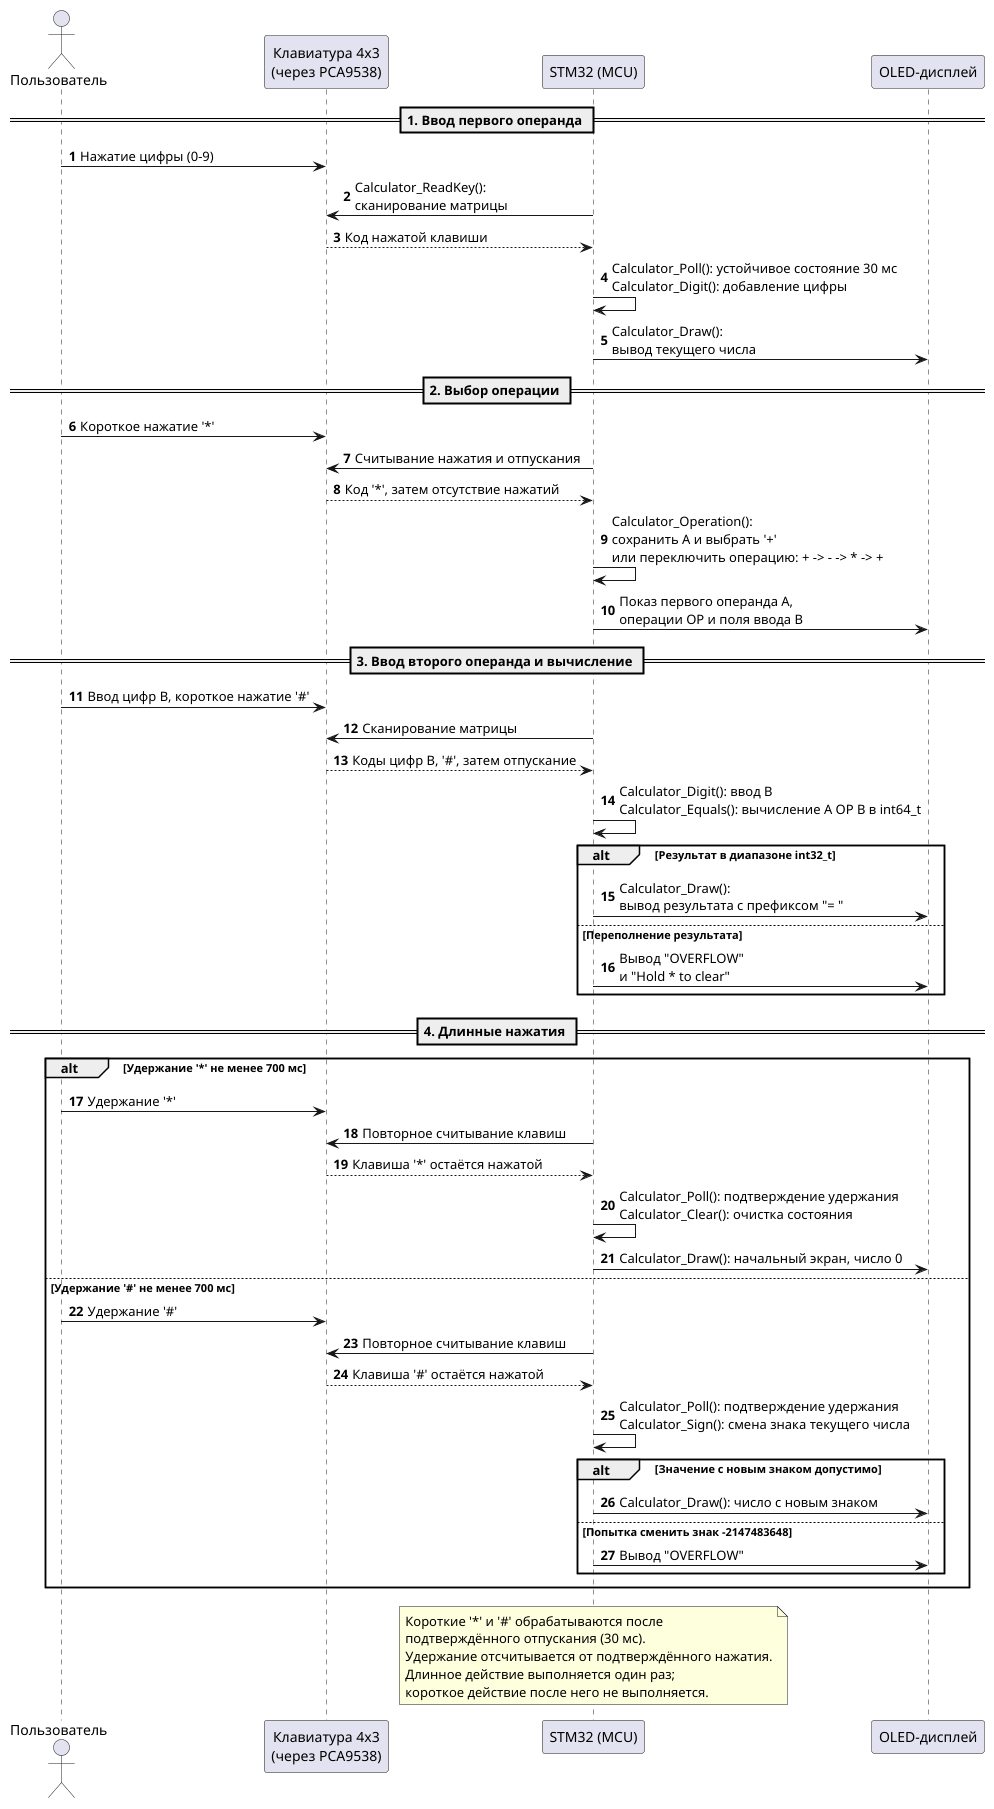

The diagram above was rendered by PlantUML. Its source (embedded in the PNG):
@startuml
autonumber

actor "Пользователь" as User
participant "Клавиатура 4x3\n(через PCA9538)" as Keypad
participant "STM32 (MCU)" as MCU
participant "OLED-дисплей" as Display

== 1. Ввод первого операнда ==
User -> Keypad: Нажатие цифры (0-9)
MCU -> Keypad: Calculator_ReadKey():\nсканирование матрицы
Keypad --> MCU: Код нажатой клавиши
MCU -> MCU: Calculator_Poll(): устойчивое состояние 30 мс\nCalculator_Digit(): добавление цифры
MCU -> Display: Calculator_Draw():\nвывод текущего числа

== 2. Выбор операции ==
User -> Keypad: Короткое нажатие '*'
MCU -> Keypad: Считывание нажатия и отпускания
Keypad --> MCU: Код '*', затем отсутствие нажатий
MCU -> MCU: Calculator_Operation():\nсохранить A и выбрать '+'\nили переключить операцию: + -> - -> * -> +
MCU -> Display: Показ первого операнда A,\nоперации OP и поля ввода B

== 3. Ввод второго операнда и вычисление ==
User -> Keypad: Ввод цифр B, короткое нажатие '#'
MCU -> Keypad: Сканирование матрицы
Keypad --> MCU: Коды цифр B, '#', затем отпускание
MCU -> MCU: Calculator_Digit(): ввод B\nCalculator_Equals(): вычисление A OP B в int64_t
alt Результат в диапазоне int32_t
    MCU -> Display: Calculator_Draw():\nвывод результата с префиксом "= "
else Переполнение результата
    MCU -> Display: Вывод "OVERFLOW"\nи "Hold * to clear"
end

== 4. Длинные нажатия ==
alt Удержание '*' не менее 700 мс
    User -> Keypad: Удержание '*'
    MCU -> Keypad: Повторное считывание клавиш
    Keypad --> MCU: Клавиша '*' остаётся нажатой
    MCU -> MCU: Calculator_Poll(): подтверждение удержания\nCalculator_Clear(): очистка состояния
    MCU -> Display: Calculator_Draw(): начальный экран, число 0
else Удержание '#' не менее 700 мс
    User -> Keypad: Удержание '#'
    MCU -> Keypad: Повторное считывание клавиш
    Keypad --> MCU: Клавиша '#' остаётся нажатой
    MCU -> MCU: Calculator_Poll(): подтверждение удержания\nCalculator_Sign(): смена знака текущего числа
    alt Значение с новым знаком допустимо
        MCU -> Display: Calculator_Draw(): число с новым знаком
    else Попытка сменить знак -2147483648
        MCU -> Display: Вывод "OVERFLOW"
    end
end

note over MCU
    Короткие '*' и '#' обрабатываются после
    подтверждённого отпускания (30 мс).
    Удержание отсчитывается от подтверждённого нажатия.
    Длинное действие выполняется один раз;
    короткое действие после него не выполняется.
end note
@enduml